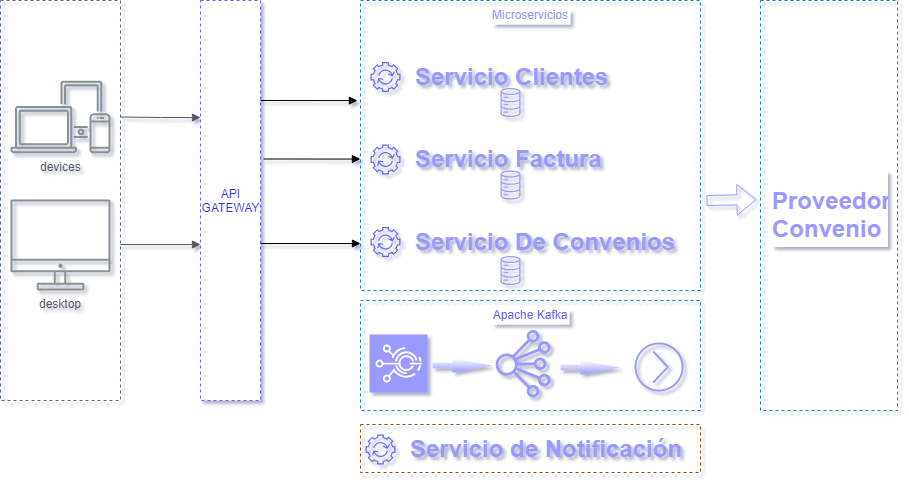

The diagram above was exported from draw.io. Its source (the exported page's mxGraphModel, read from the mxfile embedded in the PNG):
<mxGraphModel dx="852" dy="-314" grid="1" gridSize="1" guides="1" tooltips="1" connect="1" arrows="1" fold="1" page="1" pageScale="1" pageWidth="1100" pageHeight="850" math="0" shadow="0">
  <root>
    <mxCell id="0" />
    <mxCell id="1" parent="0" />
    <mxCell id="5PE5lMqGf_hLPnuWdaU4-4" value="API GATEWAY" style="verticalLabelPosition=middle;verticalAlign=middle;html=1;shape=mxgraph.basic.rect;fillColor=#ffffff;fillColor2=none;strokeColor=#6666FF;strokeWidth=1;size=20;indent=5;dashed=1;labelPosition=center;align=center;labelBorderColor=none;whiteSpace=wrap;fontColor=#3333FF;" parent="1" vertex="1">
      <mxGeometry x="250" y="1000" width="60" height="400" as="geometry" />
    </mxCell>
    <mxCell id="5PE5lMqGf_hLPnuWdaU4-5" value="devices" style="outlineConnect=0;gradientColor=none;fontColor=#545B64;strokeColor=none;fillColor=#879196;dashed=0;verticalLabelPosition=bottom;verticalAlign=top;align=center;html=1;fontSize=12;fontStyle=0;aspect=fixed;shape=mxgraph.aws4.illustration_devices;pointerEvents=1" parent="1" vertex="1">
      <mxGeometry x="60" y="1080" width="100" height="73" as="geometry" />
    </mxCell>
    <mxCell id="5PE5lMqGf_hLPnuWdaU4-7" value="desktop" style="outlineConnect=0;gradientColor=none;fontColor=#545B64;strokeColor=none;fillColor=#879196;dashed=0;verticalLabelPosition=bottom;verticalAlign=top;align=center;html=1;fontSize=12;fontStyle=0;aspect=fixed;shape=mxgraph.aws4.illustration_desktop;pointerEvents=1" parent="1" vertex="1">
      <mxGeometry x="60" y="1199" width="100" height="91" as="geometry" />
    </mxCell>
    <mxCell id="5PE5lMqGf_hLPnuWdaU4-8" value="" style="edgeStyle=orthogonalEdgeStyle;html=1;endArrow=block;elbow=vertical;startArrow=none;endFill=1;strokeColor=#545B64;rounded=0;entryX=0;entryY=0.293;entryDx=0;entryDy=0;entryPerimeter=0;" parent="1" target="5PE5lMqGf_hLPnuWdaU4-4" edge="1">
      <mxGeometry width="100" relative="1" as="geometry">
        <mxPoint x="170" y="1116.5" as="sourcePoint" />
        <mxPoint x="270" y="1116.5" as="targetPoint" />
      </mxGeometry>
    </mxCell>
    <mxCell id="5PE5lMqGf_hLPnuWdaU4-9" value="" style="edgeStyle=orthogonalEdgeStyle;html=1;endArrow=block;elbow=vertical;startArrow=none;endFill=1;strokeColor=#545B64;rounded=0;" parent="1" edge="1">
      <mxGeometry width="100" relative="1" as="geometry">
        <mxPoint x="170" y="1244" as="sourcePoint" />
        <mxPoint x="250" y="1244" as="targetPoint" />
      </mxGeometry>
    </mxCell>
    <mxCell id="5PE5lMqGf_hLPnuWdaU4-12" value="" style="outlineConnect=0;fontColor=#232F3E;gradientColor=none;fillColor=#6666FF;strokeColor=none;dashed=0;verticalLabelPosition=bottom;verticalAlign=top;align=center;html=1;fontSize=12;fontStyle=0;aspect=fixed;pointerEvents=1;shape=mxgraph.aws4.automation;" parent="1" vertex="1">
      <mxGeometry x="420" y="1061.5" width="30" height="30" as="geometry" />
    </mxCell>
    <mxCell id="5PE5lMqGf_hLPnuWdaU4-16" value="" style="outlineConnect=0;fontColor=#232F3E;gradientColor=none;fillColor=#6666FF;strokeColor=none;dashed=0;verticalLabelPosition=bottom;verticalAlign=top;align=center;html=1;fontSize=12;fontStyle=0;aspect=fixed;pointerEvents=1;shape=mxgraph.aws4.automation;" parent="1" vertex="1">
      <mxGeometry x="420" y="1144" width="30" height="30" as="geometry" />
    </mxCell>
    <mxCell id="5PE5lMqGf_hLPnuWdaU4-15" value="&lt;h1&gt;&lt;font color=&quot;#9999ff&quot;&gt;Servicio Clientes&lt;/font&gt;&lt;/h1&gt;" style="text;html=1;strokeColor=none;fillColor=none;spacing=5;spacingTop=-20;whiteSpace=wrap;overflow=hidden;rounded=0;" parent="1" vertex="1">
      <mxGeometry x="460" y="1056.5" width="240" height="40" as="geometry" />
    </mxCell>
    <mxCell id="5PE5lMqGf_hLPnuWdaU4-18" value="&lt;h1&gt;Servicio Factura&lt;/h1&gt;" style="text;html=1;strokeColor=none;fillColor=none;spacing=5;spacingTop=-20;whiteSpace=wrap;overflow=hidden;rounded=0;fontColor=#9999FF;" parent="1" vertex="1">
      <mxGeometry x="460" y="1139" width="240" height="40" as="geometry" />
    </mxCell>
    <mxCell id="5PE5lMqGf_hLPnuWdaU4-19" value="&lt;h1&gt;&lt;font color=&quot;#9999ff&quot;&gt;Servicio De Convenios&lt;/font&gt;&lt;/h1&gt;" style="text;html=1;strokeColor=none;fillColor=none;spacing=5;spacingTop=-20;whiteSpace=wrap;overflow=hidden;rounded=0;" parent="1" vertex="1">
      <mxGeometry x="460" y="1222" width="290" height="38" as="geometry" />
    </mxCell>
    <mxCell id="5PE5lMqGf_hLPnuWdaU4-20" value="" style="outlineConnect=0;fontColor=#232F3E;gradientColor=none;fillColor=#6666FF;strokeColor=none;dashed=0;verticalLabelPosition=bottom;verticalAlign=top;align=center;html=1;fontSize=12;fontStyle=0;aspect=fixed;pointerEvents=1;shape=mxgraph.aws4.automation;" parent="1" vertex="1">
      <mxGeometry x="420" y="1226.5" width="30" height="30" as="geometry" />
    </mxCell>
    <mxCell id="5PE5lMqGf_hLPnuWdaU4-21" value="&lt;h1&gt;&lt;font color=&quot;#9999ff&quot;&gt;Servicio de Notificación&lt;/font&gt;&lt;/h1&gt;" style="text;html=1;strokeColor=none;fillColor=none;spacing=5;spacingTop=-20;whiteSpace=wrap;overflow=hidden;rounded=0;" parent="1" vertex="1">
      <mxGeometry x="455" y="1429" width="290" height="40" as="geometry" />
    </mxCell>
    <mxCell id="5PE5lMqGf_hLPnuWdaU4-22" value="" style="outlineConnect=0;fontColor=#232F3E;gradientColor=none;fillColor=#6666FF;strokeColor=none;dashed=0;verticalLabelPosition=bottom;verticalAlign=top;align=center;html=1;fontSize=12;fontStyle=0;aspect=fixed;pointerEvents=1;shape=mxgraph.aws4.automation;" parent="1" vertex="1">
      <mxGeometry x="415" y="1434" width="30" height="30" as="geometry" />
    </mxCell>
    <mxCell id="5PE5lMqGf_hLPnuWdaU4-24" value="" style="outlineConnect=0;fontColor=#000000;gradientColor=none;fillColor=#9999FF;strokeColor=none;dashed=0;verticalLabelPosition=bottom;verticalAlign=top;align=center;html=1;fontSize=12;fontStyle=0;aspect=fixed;pointerEvents=1;shape=mxgraph.aws4.iot_analytics_data_store;labelBackgroundColor=#ffffff;labelBorderColor=#000000;" parent="1" vertex="1">
      <mxGeometry x="550" y="1087.5" width="20" height="29" as="geometry" />
    </mxCell>
    <mxCell id="5PE5lMqGf_hLPnuWdaU4-25" value="" style="outlineConnect=0;fontColor=#000000;gradientColor=none;fillColor=#9999FF;strokeColor=none;dashed=0;verticalLabelPosition=bottom;verticalAlign=top;align=center;html=1;fontSize=12;fontStyle=0;aspect=fixed;pointerEvents=1;shape=mxgraph.aws4.iot_analytics_data_store;labelBackgroundColor=#ffffff;labelBorderColor=#000000;" parent="1" vertex="1">
      <mxGeometry x="550" y="1170" width="20" height="29" as="geometry" />
    </mxCell>
    <mxCell id="5PE5lMqGf_hLPnuWdaU4-26" value="" style="outlineConnect=0;fontColor=#000000;gradientColor=none;fillColor=#9999FF;strokeColor=none;dashed=0;verticalLabelPosition=bottom;verticalAlign=top;align=center;html=1;fontSize=12;fontStyle=0;aspect=fixed;pointerEvents=1;shape=mxgraph.aws4.iot_analytics_data_store;labelBackgroundColor=#ffffff;labelBorderColor=#000000;" parent="1" vertex="1">
      <mxGeometry x="550" y="1255.5" width="20" height="29" as="geometry" />
    </mxCell>
    <mxCell id="5PE5lMqGf_hLPnuWdaU4-35" value="Microservicios" style="fillColor=none;strokeColor=#147EBA;dashed=1;verticalAlign=top;fontStyle=0;fontColor=#9999FF;shadow=0;labelBackgroundColor=#ffffff;" parent="1" vertex="1">
      <mxGeometry x="410" y="1000" width="340" height="290" as="geometry" />
    </mxCell>
    <mxCell id="5PE5lMqGf_hLPnuWdaU4-39" value="" style="endArrow=block;endFill=1;endSize=6;html=1;fontColor=#66B2FF;entryX=-0.009;entryY=0.345;entryDx=0;entryDy=0;entryPerimeter=0;" parent="1" target="5PE5lMqGf_hLPnuWdaU4-35" edge="1">
      <mxGeometry width="100" relative="1" as="geometry">
        <mxPoint x="310" y="1100" as="sourcePoint" />
        <mxPoint x="410" y="1200" as="targetPoint" />
      </mxGeometry>
    </mxCell>
    <mxCell id="5PE5lMqGf_hLPnuWdaU4-42" value="" style="endArrow=block;endFill=1;endSize=6;html=1;fontColor=#66B2FF;entryX=0;entryY=0.838;entryDx=0;entryDy=0;entryPerimeter=0;" parent="1" target="5PE5lMqGf_hLPnuWdaU4-35" edge="1">
      <mxGeometry width="100" relative="1" as="geometry">
        <mxPoint x="310" y="1243" as="sourcePoint" />
        <mxPoint x="405" y="1243" as="targetPoint" />
      </mxGeometry>
    </mxCell>
    <mxCell id="5PE5lMqGf_hLPnuWdaU4-46" value="" style="fillColor=none;strokeColor=#147EBA;dashed=1;verticalAlign=top;fontStyle=0;fontColor=#147EBA;shadow=0;labelBackgroundColor=#ffffff;" parent="1" vertex="1">
      <mxGeometry x="810" y="1000" width="137" height="410" as="geometry" />
    </mxCell>
    <mxCell id="5PE5lMqGf_hLPnuWdaU4-47" value="&lt;h1&gt;Proveedor Convenio&lt;/h1&gt;" style="text;html=1;strokeColor=none;fillColor=none;spacing=5;spacingTop=-20;whiteSpace=wrap;overflow=hidden;rounded=0;shadow=0;labelBackgroundColor=#ffffff;fontColor=#9999FF;direction=south;" parent="1" vertex="1">
      <mxGeometry x="817" y="1181" width="126" height="66" as="geometry" />
    </mxCell>
    <mxCell id="5PE5lMqGf_hLPnuWdaU4-49" value="" style="shape=flexArrow;endArrow=classic;html=1;fontColor=#9999FF;strokeColor=#9999FF;" parent="1" edge="1">
      <mxGeometry width="50" height="50" relative="1" as="geometry">
        <mxPoint x="756" y="1200" as="sourcePoint" />
        <mxPoint x="806" y="1199" as="targetPoint" />
      </mxGeometry>
    </mxCell>
    <mxCell id="5PE5lMqGf_hLPnuWdaU4-50" value="" style="fillColor=none;strokeColor=#5A6C86;dashed=1;verticalAlign=top;fontStyle=0;fontColor=#5A6C86;shadow=0;labelBackgroundColor=#ffffff;" parent="1" vertex="1">
      <mxGeometry x="50" y="1000" width="120" height="400" as="geometry" />
    </mxCell>
    <mxCell id="5PE5lMqGf_hLPnuWdaU4-51" value="Apache Kafka" style="fillColor=none;strokeColor=#147EBA;dashed=1;verticalAlign=top;fontStyle=0;fontColor=#6666FF;shadow=0;labelBackgroundColor=#ffffff;" parent="1" vertex="1">
      <mxGeometry x="410" y="1300" width="340" height="110" as="geometry" />
    </mxCell>
    <mxCell id="5PE5lMqGf_hLPnuWdaU4-52" value="" style="outlineConnect=0;fontColor=#232F3E;gradientColor=none;fillColor=#9999FF;strokeColor=none;dashed=0;verticalLabelPosition=bottom;verticalAlign=top;align=center;html=1;fontSize=12;fontStyle=0;aspect=fixed;pointerEvents=1;shape=mxgraph.aws4.iot_analytics_channel;shadow=0;labelBackgroundColor=#ffffff;rotation=-180;" parent="1" vertex="1">
      <mxGeometry x="544" y="1329" width="57" height="68" as="geometry" />
    </mxCell>
    <mxCell id="5PE5lMqGf_hLPnuWdaU4-54" value="" style="outlineConnect=0;fontColor=#232F3E;gradientColor=#9999FF;gradientDirection=north;fillColor=#9999FF;strokeColor=#ffffff;dashed=0;verticalLabelPosition=bottom;verticalAlign=top;align=center;html=1;fontSize=12;fontStyle=0;aspect=fixed;shape=mxgraph.aws4.resourceIcon;resIcon=mxgraph.aws4.iot_events;shadow=0;labelBackgroundColor=#ffffff;" parent="1" vertex="1">
      <mxGeometry x="419" y="1334" width="58" height="58" as="geometry" />
    </mxCell>
    <mxCell id="5PE5lMqGf_hLPnuWdaU4-59" value="" style="endArrow=block;endFill=1;endSize=6;html=1;fontColor=#66B2FF;entryX=-0.009;entryY=0.345;entryDx=0;entryDy=0;entryPerimeter=0;" parent="1" edge="1">
      <mxGeometry width="100" relative="1" as="geometry">
        <mxPoint x="313" y="1158.5" as="sourcePoint" />
        <mxPoint x="409.94000000000005" y="1158.55" as="targetPoint" />
      </mxGeometry>
    </mxCell>
    <mxCell id="5PE5lMqGf_hLPnuWdaU4-60" value="" style="fillColor=none;strokeColor=#994C00;dashed=1;verticalAlign=top;fontStyle=0;fontColor=#5A6C86;shadow=0;labelBackgroundColor=#ffffff;" parent="1" vertex="1">
      <mxGeometry x="410" y="1424" width="340" height="48" as="geometry" />
    </mxCell>
    <mxCell id="5PE5lMqGf_hLPnuWdaU4-61" value="" style="outlineConnect=0;fontColor=#232F3E;gradientColor=none;fillColor=#9999FF;strokeColor=none;dashed=0;verticalLabelPosition=bottom;verticalAlign=top;align=center;html=1;fontSize=12;fontStyle=0;aspect=fixed;pointerEvents=1;shape=mxgraph.aws4.action;shadow=0;labelBackgroundColor=#ffffff;" parent="1" vertex="1">
      <mxGeometry x="684" y="1342" width="49" height="49" as="geometry" />
    </mxCell>
    <mxCell id="5PE5lMqGf_hLPnuWdaU4-62" value="" style="verticalLabelPosition=bottom;verticalAlign=top;html=1;strokeWidth=2;shape=mxgraph.arrows2.arrow;dy=0.6;dx=40;notch=0;shadow=0;dashed=1;labelBackgroundColor=#ffffff;fillColor=#ffffff;gradientColor=#9999FF;fontColor=#6666FF;strokeColor=none;" parent="1" vertex="1">
      <mxGeometry x="482" y="1358" width="60" height="14" as="geometry" />
    </mxCell>
    <mxCell id="5PE5lMqGf_hLPnuWdaU4-64" value="" style="verticalLabelPosition=bottom;verticalAlign=top;html=1;strokeWidth=2;shape=mxgraph.arrows2.arrow;dy=0.6;dx=40;notch=0;shadow=0;dashed=1;labelBackgroundColor=#ffffff;fillColor=#ffffff;gradientColor=#9999FF;fontColor=#6666FF;strokeColor=none;" parent="1" vertex="1">
      <mxGeometry x="610" y="1360" width="60" height="14" as="geometry" />
    </mxCell>
  </root>
</mxGraphModel>